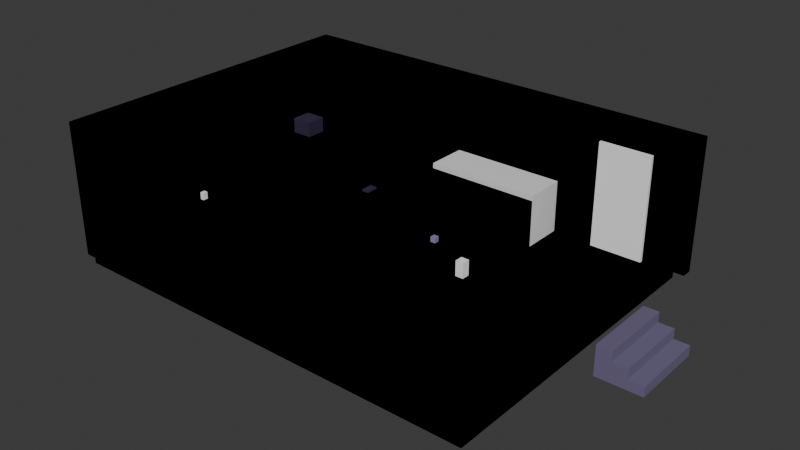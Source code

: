 # Source: salon_crawler.blend  (saved by Blender 5.2.45; exported with 4.5.12 LTS)
import bpy
from mathutils import Matrix  # noqa: F401  (used for matrix-valued properties, if any)

bpy.ops.wm.read_factory_settings(use_empty=True)
scene = bpy.context.scene
scene.name = 'Scene'

# ---- collections
col_level = bpy.data.collections.new('level'); scene.collection.children.link(col_level)
col_colliders = bpy.data.collections.new('colliders'); scene.collection.children.link(col_colliders)
col_nav = bpy.data.collections.new('nav'); scene.collection.children.link(col_nav)
col_anchors = bpy.data.collections.new('anchors'); scene.collection.children.link(col_anchors)
col_props = bpy.data.collections.new('props'); scene.collection.children.link(col_props)

# ---- materials (node trees are filled in below, after node groups)
mat_cream = bpy.data.materials.new('cream')
mat_cream.diffuse_color = (1.0, 0.9047, 0.7682, 1.0)
mat_fridge = bpy.data.materials.new('fridge')
mat_fridge.diffuse_color = (0.8148, 0.855, 0.8879, 1.0)
mat_primary = bpy.data.materials.new('primary')
mat_primary.diffuse_color = (0.1529, 0.04971, 0.7454, 1.0)
mat_ink_soft = bpy.data.materials.new('ink_soft')
mat_ink_soft.diffuse_color = (0.147, 0.1221, 0.227, 1.0)
mat_paper = bpy.data.materials.new('paper')
mat_paper.diffuse_color = (1.0, 1.0, 1.0, 1.0)
mat_ink = bpy.data.materials.new('ink')
mat_ink.diffuse_color = (0.02315, 0.01521, 0.05127, 1.0)
mat_mama_sigh = bpy.data.materials.new('mama_sigh')
mat_mama_sigh.diffuse_color = (0.2542, 0.2159, 0.3916, 1.0)

# ---- material node trees
mat_cream.use_nodes = True; mat_cream.node_tree.nodes.clear()
_N = mat_cream.node_tree.nodes; _L = mat_cream.node_tree.links
n0 = _N.new('ShaderNodeBsdfPrincipled'); n0.name = 'Principled BSDF'; n0.location = (-200, 100)
n0.inputs[0].default_value = (1.0, 0.9047, 0.7682, 1.0)
n0.inputs[2].default_value = 1.0
n0.inputs[10].default_value = 0.005
n1 = _N.new('ShaderNodeOutputMaterial'); n1.name = 'Material Output'; n1.location = (200, 100)
_L.new(n0.outputs[0], n1.inputs[0])
n1.is_active_output = True
mat_fridge.use_nodes = True; mat_fridge.node_tree.nodes.clear()
_N = mat_fridge.node_tree.nodes; _L = mat_fridge.node_tree.links
n0 = _N.new('ShaderNodeBsdfPrincipled'); n0.name = 'Principled BSDF'; n0.location = (-200, 100)
n0.inputs[0].default_value = (0.8148, 0.855, 0.8879, 1.0)
n0.inputs[2].default_value = 1.0
n0.inputs[10].default_value = 0.005
n1 = _N.new('ShaderNodeOutputMaterial'); n1.name = 'Material Output'; n1.location = (200, 100)
_L.new(n0.outputs[0], n1.inputs[0])
n1.is_active_output = True
mat_primary.use_nodes = True; mat_primary.node_tree.nodes.clear()
_N = mat_primary.node_tree.nodes; _L = mat_primary.node_tree.links
n0 = _N.new('ShaderNodeBsdfPrincipled'); n0.name = 'Principled BSDF'; n0.location = (-200, 100)
n0.inputs[0].default_value = (0.1529, 0.04971, 0.7454, 1.0)
n0.inputs[2].default_value = 1.0
n0.inputs[10].default_value = 0.005
n1 = _N.new('ShaderNodeOutputMaterial'); n1.name = 'Material Output'; n1.location = (200, 100)
_L.new(n0.outputs[0], n1.inputs[0])
n1.is_active_output = True
mat_ink_soft.use_nodes = True; mat_ink_soft.node_tree.nodes.clear()
_N = mat_ink_soft.node_tree.nodes; _L = mat_ink_soft.node_tree.links
n0 = _N.new('ShaderNodeBsdfPrincipled'); n0.name = 'Principled BSDF'; n0.location = (-200, 100)
n0.inputs[0].default_value = (0.147, 0.1221, 0.227, 1.0)
n0.inputs[2].default_value = 1.0
n0.inputs[10].default_value = 0.005
n1 = _N.new('ShaderNodeOutputMaterial'); n1.name = 'Material Output'; n1.location = (200, 100)
_L.new(n0.outputs[0], n1.inputs[0])
n1.is_active_output = True
mat_paper.use_nodes = True; mat_paper.node_tree.nodes.clear()
_N = mat_paper.node_tree.nodes; _L = mat_paper.node_tree.links
n0 = _N.new('ShaderNodeBsdfPrincipled'); n0.name = 'Principled BSDF'; n0.location = (-200, 100)
n0.inputs[0].default_value = (1.0, 1.0, 1.0, 1.0)
n0.inputs[2].default_value = 1.0
n0.inputs[10].default_value = 0.005
n1 = _N.new('ShaderNodeOutputMaterial'); n1.name = 'Material Output'; n1.location = (200, 100)
_L.new(n0.outputs[0], n1.inputs[0])
n1.is_active_output = True
mat_ink.use_nodes = True; mat_ink.node_tree.nodes.clear()
_N = mat_ink.node_tree.nodes; _L = mat_ink.node_tree.links
n0 = _N.new('ShaderNodeBsdfPrincipled'); n0.name = 'Principled BSDF'; n0.location = (-200, 100)
n0.inputs[0].default_value = (0.02315, 0.01521, 0.05127, 1.0)
n0.inputs[2].default_value = 1.0
n0.inputs[10].default_value = 0.005
n1 = _N.new('ShaderNodeOutputMaterial'); n1.name = 'Material Output'; n1.location = (200, 100)
_L.new(n0.outputs[0], n1.inputs[0])
n1.is_active_output = True
mat_mama_sigh.use_nodes = True; mat_mama_sigh.node_tree.nodes.clear()
_N = mat_mama_sigh.node_tree.nodes; _L = mat_mama_sigh.node_tree.links
n0 = _N.new('ShaderNodeBsdfPrincipled'); n0.name = 'Principled BSDF'; n0.location = (-200, 100)
n0.inputs[0].default_value = (0.2542, 0.2159, 0.3916, 1.0)
n0.inputs[2].default_value = 1.0
n0.inputs[10].default_value = 0.005
n1 = _N.new('ShaderNodeOutputMaterial'); n1.name = 'Material Output'; n1.location = (200, 100)
_L.new(n0.outputs[0], n1.inputs[0])
n1.is_active_output = True

# ---- world
world_world = bpy.data.worlds.new('World'); scene.world = world_world
world_world.use_nodes = True; world_world.node_tree.nodes.clear()
_N = world_world.node_tree.nodes; _L = world_world.node_tree.links
n0 = _N.new('ShaderNodeOutputWorld'); n0.name = 'World Output'; n0.location = (200, 100)
n1 = _N.new('ShaderNodeBackground'); n1.name = 'Background'; n1.location = (-200, 100)
n1.inputs[0].default_value = (0.05088, 0.05088, 0.05088, 1.0)
_L.new(n1.outputs[0], n0.inputs[0])
n0.is_active_output = True
world_world.color = (0.05088, 0.05088, 0.05088)
world_world.sun_shadow_jitter_overblur = 0.0

# ---- meshes
me_floor = bpy.data.meshes.new('floor')
me_floor.from_pydata([(-4.0, -3.0, -0.05), (-4.0, -3.0, 0.05), (-4.0, 3.0, -0.05), (-4.0, 3.0, 0.05), (4.0, -3.0, -0.05), (4.0, -3.0, 0.05), (4.0, 3.0, -0.05), (4.0, 3.0, 0.05)], [], [(6, 2, 3), (6, 3, 7), (3, 1, 5), (3, 5, 7), (5, 4, 6), (5, 6, 7), (4, 0, 2), (4, 2, 6), (2, 0, 1), (2, 1, 3), (1, 0, 4), (1, 4, 5)])
me_floor.materials.append(mat_cream)
me_floor.update()
me_wall_back = bpy.data.meshes.new('wall_back')
me_wall_back.from_pydata([(-4.2, -0.1, -1.25), (-4.2, -0.1, 1.25), (-4.2, 0.1, -1.25), (-4.2, 0.1, 1.25), (4.2, -0.1, -1.25), (4.2, -0.1, 1.25), (4.2, 0.1, -1.25), (4.2, 0.1, 1.25)], [], [(2, 6, 4), (2, 4, 0), (4, 5, 1), (4, 1, 0), (1, 3, 2), (1, 2, 0), (3, 7, 6), (3, 6, 2), (6, 7, 5), (6, 5, 4), (5, 7, 3), (5, 3, 1)])
me_wall_back.materials.append(mat_fridge)
me_wall_back.update()
me_wall_side = bpy.data.meshes.new('wall_side')
me_wall_side.from_pydata([(-0.1, -3.0, -1.25), (-0.1, -3.0, 1.25), (-0.1, 3.0, -1.25), (-0.1, 3.0, 1.25), (0.1, -3.0, -1.25), (0.1, -3.0, 1.25), (0.1, 3.0, -1.25), (0.1, 3.0, 1.25)], [], [(3, 1, 5), (3, 5, 7), (5, 4, 6), (5, 6, 7), (6, 2, 3), (6, 3, 7), (2, 0, 1), (2, 1, 3), (1, 0, 4), (1, 4, 5), (4, 0, 2), (4, 2, 6)])
me_wall_side.materials.append(mat_fridge)
me_wall_side.update()
me_sofa = bpy.data.meshes.new('sofa')
me_sofa.from_pydata([(-1.1, -0.45, -0.45), (-1.1, -0.45, 0.45), (-1.1, 0.45, -0.45), (-1.1, 0.45, 0.45), (1.1, -0.45, -0.45), (1.1, -0.45, 0.45), (1.1, 0.45, -0.45), (1.1, 0.45, 0.45)], [], [(6, 2, 3), (6, 3, 7), (3, 1, 5), (3, 5, 7), (5, 4, 6), (5, 6, 7), (4, 0, 2), (4, 2, 6), (2, 0, 1), (2, 1, 3), (1, 0, 4), (1, 4, 5)])
me_sofa.materials.append(mat_primary)
me_sofa.update()
me_coffee_table = bpy.data.meshes.new('coffee_table')
me_coffee_table.from_pydata([(-0.6, -0.3, -0.225), (-0.6, -0.3, 0.225), (-0.6, 0.3, -0.225), (-0.6, 0.3, 0.225), (0.6, -0.3, -0.225), (0.6, -0.3, 0.225), (0.6, 0.3, -0.225), (0.6, 0.3, 0.225)], [], [(6, 2, 3), (6, 3, 7), (3, 1, 5), (3, 5, 7), (5, 4, 6), (5, 6, 7), (4, 0, 2), (4, 2, 6), (2, 0, 1), (2, 1, 3), (1, 0, 4), (1, 4, 5)])
me_coffee_table.materials.append(mat_ink_soft)
me_coffee_table.update()
me_outlet_plate = bpy.data.meshes.new('outlet_plate')
me_outlet_plate.from_pydata([(-0.04, -0.05, -0.07), (-0.04, -0.05, 0.07), (-0.04, 0.05, -0.07), (-0.04, 0.05, 0.07), (0.04, -0.05, -0.07), (0.04, -0.05, 0.07), (0.04, 0.05, -0.07), (0.04, 0.05, 0.07)], [], [(4, 5, 1), (4, 1, 0), (1, 3, 2), (1, 2, 0), (2, 6, 4), (2, 4, 0), (6, 7, 5), (6, 5, 4), (5, 7, 3), (5, 3, 1), (3, 7, 6), (3, 6, 2)])
me_outlet_plate.materials.append(mat_paper)
me_outlet_plate.update()
me_stairs_step_1 = bpy.data.meshes.new('stairs_step_1')
me_stairs_step_1.from_pydata([(-0.15, -0.75, -0.3), (-0.15, -0.75, 0.3), (-0.15, 0.75, -0.3), (-0.15, 0.75, 0.3), (0.15, -0.75, -0.3), (0.15, -0.75, 0.3), (0.15, 0.75, -0.3), (0.15, 0.75, 0.3)], [], [(3, 1, 5), (3, 5, 7), (5, 4, 6), (5, 6, 7), (6, 2, 3), (6, 3, 7), (2, 0, 1), (2, 1, 3), (1, 0, 4), (1, 4, 5), (4, 0, 2), (4, 2, 6)])
me_stairs_step_1.materials.append(mat_ink_soft)
me_stairs_step_1.update()
me_stairs_step_2 = bpy.data.meshes.new('stairs_step_2')
me_stairs_step_2.from_pydata([(-0.15, -0.75, -0.2), (-0.15, -0.75, 0.2), (-0.15, 0.75, -0.2), (-0.15, 0.75, 0.2), (0.15, -0.75, -0.2), (0.15, -0.75, 0.2), (0.15, 0.75, -0.2), (0.15, 0.75, 0.2)], [], [(1, 3, 2), (1, 2, 0), (2, 6, 4), (2, 4, 0), (4, 5, 1), (4, 1, 0), (5, 7, 3), (5, 3, 1), (3, 7, 6), (3, 6, 2), (6, 7, 5), (6, 5, 4)])
me_stairs_step_2.materials.append(mat_ink_soft)
me_stairs_step_2.update()
me_stairs_step_3 = bpy.data.meshes.new('stairs_step_3')
me_stairs_step_3.from_pydata([(-0.15, -0.75, -0.1), (-0.15, -0.75, 0.1), (-0.15, 0.75, -0.1), (-0.15, 0.75, 0.1), (0.15, -0.75, -0.1), (0.15, -0.75, 0.1), (0.15, 0.75, -0.1), (0.15, 0.75, 0.1)], [], [(0, 2, 3), (0, 3, 1), (3, 7, 5), (3, 5, 1), (5, 4, 0), (5, 0, 1), (4, 6, 2), (4, 2, 0), (2, 6, 7), (2, 7, 3), (7, 6, 4), (7, 4, 5)])
me_stairs_step_3.materials.append(mat_ink_soft)
me_stairs_step_3.update()
me_side_table = bpy.data.meshes.new('side_table')
me_side_table.from_pydata([(-0.25, -0.25, -0.3), (-0.25, -0.25, 0.3), (-0.25, 0.25, -0.3), (-0.25, 0.25, 0.3), (0.25, -0.25, -0.3), (0.25, -0.25, 0.3), (0.25, 0.25, -0.3), (0.25, 0.25, 0.3)], [], [(5, 4, 6), (5, 6, 7), (6, 2, 3), (6, 3, 7), (3, 1, 5), (3, 5, 7), (1, 0, 4), (1, 4, 5), (4, 0, 2), (4, 2, 6), (2, 0, 1), (2, 1, 3)])
me_side_table.materials.append(mat_ink_soft)
me_side_table.update()
me_phone = bpy.data.meshes.new('phone')
me_phone.from_pydata([(-0.07, -0.12, -0.02), (-0.07, -0.12, 0.02), (-0.07, 0.12, -0.02), (-0.07, 0.12, 0.02), (0.07, -0.12, -0.02), (0.07, -0.12, 0.02), (0.07, 0.12, -0.02), (0.07, 0.12, 0.02)], [], [(1, 3, 2), (1, 2, 0), (2, 6, 4), (2, 4, 0), (4, 5, 1), (4, 1, 0), (5, 7, 3), (5, 3, 1), (3, 7, 6), (3, 6, 2), (6, 7, 5), (6, 5, 4)])
me_phone.materials.append(mat_ink)
me_phone.update()
me_counter = bpy.data.meshes.new('counter')
me_counter.from_pydata([(-0.4, -0.8, -0.45), (-0.4, -0.8, 0.45), (-0.4, 0.8, -0.45), (-0.4, 0.8, 0.45), (0.4, -0.8, -0.45), (0.4, -0.8, 0.45), (0.4, 0.8, -0.45), (0.4, 0.8, 0.45)], [], [(3, 1, 5), (3, 5, 7), (5, 4, 6), (5, 6, 7), (6, 2, 3), (6, 3, 7), (2, 0, 1), (2, 1, 3), (1, 0, 4), (1, 4, 5), (4, 0, 2), (4, 2, 6)])
me_counter.materials.append(mat_ink_soft)
me_counter.update()
me_coffee_machine = bpy.data.meshes.new('coffee_machine')
me_coffee_machine.from_pydata([(-0.2, -0.2, -0.15), (-0.2, -0.2, 0.15), (-0.2, 0.2, -0.15), (-0.2, 0.2, 0.15), (0.2, -0.2, -0.15), (0.2, -0.2, 0.15), (0.2, 0.2, -0.15), (0.2, 0.2, 0.15)], [], [(6, 2, 3), (6, 3, 7), (3, 1, 5), (3, 5, 7), (5, 4, 6), (5, 6, 7), (4, 0, 2), (4, 2, 6), (2, 0, 1), (2, 1, 3), (1, 0, 4), (1, 4, 5)])
me_coffee_machine.materials.append(mat_ink)
me_coffee_machine.update()
me_door_frame = bpy.data.meshes.new('door_frame')
me_door_frame.from_pydata([(-0.5, -0.04, -1.0), (-0.5, -0.04, 1.0), (-0.5, 0.04, -1.0), (-0.5, 0.04, 1.0), (0.5, -0.04, -1.0), (0.5, -0.04, 1.0), (0.5, 0.04, -1.0), (0.5, 0.04, 1.0)], [], [(5, 4, 6), (5, 6, 7), (6, 2, 3), (6, 3, 7), (3, 1, 5), (3, 5, 7), (1, 0, 4), (1, 4, 5), (4, 0, 2), (4, 2, 6), (2, 0, 1), (2, 1, 3)])
me_door_frame.materials.append(mat_paper)
me_door_frame.update()
me_col_wall_back = bpy.data.meshes.new('COL_wall_back')
me_col_wall_back.from_pydata([(-4.2, -0.1, -1.25), (-4.2, -0.1, 1.25), (-4.2, 0.1, -1.25), (-4.2, 0.1, 1.25), (4.2, -0.1, -1.25), (4.2, -0.1, 1.25), (4.2, 0.1, -1.25), (4.2, 0.1, 1.25)], [], [(2, 6, 4), (2, 4, 0), (4, 5, 1), (4, 1, 0), (1, 3, 2), (1, 2, 0), (3, 7, 6), (3, 6, 2), (6, 7, 5), (6, 5, 4), (5, 7, 3), (5, 3, 1)])
me_col_wall_back.update()
me_col_wall_side = bpy.data.meshes.new('COL_wall_side')
me_col_wall_side.from_pydata([(-0.1, -3.0, -1.25), (-0.1, -3.0, 1.25), (-0.1, 3.0, -1.25), (-0.1, 3.0, 1.25), (0.1, -3.0, -1.25), (0.1, -3.0, 1.25), (0.1, 3.0, -1.25), (0.1, 3.0, 1.25)], [], [(3, 1, 5), (3, 5, 7), (5, 4, 6), (5, 6, 7), (6, 2, 3), (6, 3, 7), (2, 0, 1), (2, 1, 3), (1, 0, 4), (1, 4, 5), (4, 0, 2), (4, 2, 6)])
me_col_wall_side.update()
me_col_sofa = bpy.data.meshes.new('COL_sofa')
me_col_sofa.from_pydata([(-1.1, -0.45, -0.45), (-1.1, -0.45, 0.45), (-1.1, 0.45, -0.45), (-1.1, 0.45, 0.45), (1.1, -0.45, -0.45), (1.1, -0.45, 0.45), (1.1, 0.45, -0.45), (1.1, 0.45, 0.45)], [], [(6, 2, 3), (6, 3, 7), (3, 1, 5), (3, 5, 7), (5, 4, 6), (5, 6, 7), (4, 0, 2), (4, 2, 6), (2, 0, 1), (2, 1, 3), (1, 0, 4), (1, 4, 5)])
me_col_sofa.update()
me_col_coffee_table = bpy.data.meshes.new('COL_coffee_table')
me_col_coffee_table.from_pydata([(-0.6, -0.3, -0.225), (-0.6, -0.3, 0.225), (-0.6, 0.3, -0.225), (-0.6, 0.3, 0.225), (0.6, -0.3, -0.225), (0.6, -0.3, 0.225), (0.6, 0.3, -0.225), (0.6, 0.3, 0.225)], [], [(6, 2, 3), (6, 3, 7), (3, 1, 5), (3, 5, 7), (5, 4, 6), (5, 6, 7), (4, 0, 2), (4, 2, 6), (2, 0, 1), (2, 1, 3), (1, 0, 4), (1, 4, 5)])
me_col_coffee_table.update()
me_col_stairs = bpy.data.meshes.new('COL_stairs')
me_col_stairs.from_pydata([(-0.3, -0.75, -0.15), (-0.3, -0.75, 0.15), (-0.3, 0.75, -0.15), (-0.3, 0.75, 0.15), (0.3, -0.75, -0.15), (0.3, -0.75, 0.15), (0.3, 0.75, -0.15), (0.3, 0.75, 0.15)], [], [(1, 3, 2), (1, 2, 0), (2, 6, 4), (2, 4, 0), (4, 5, 1), (4, 1, 0), (5, 7, 3), (5, 3, 1), (3, 7, 6), (3, 6, 2), (6, 7, 5), (6, 5, 4)])
me_col_stairs.update()
me_col_side_table = bpy.data.meshes.new('COL_side_table')
me_col_side_table.from_pydata([(-0.25, -0.25, -0.3), (-0.25, -0.25, 0.3), (-0.25, 0.25, -0.3), (-0.25, 0.25, 0.3), (0.25, -0.25, -0.3), (0.25, -0.25, 0.3), (0.25, 0.25, -0.3), (0.25, 0.25, 0.3)], [], [(5, 4, 6), (5, 6, 7), (6, 2, 3), (6, 3, 7), (3, 1, 5), (3, 5, 7), (1, 0, 4), (1, 4, 5), (4, 0, 2), (4, 2, 6), (2, 0, 1), (2, 1, 3)])
me_col_side_table.update()
me_col_counter = bpy.data.meshes.new('COL_counter')
me_col_counter.from_pydata([(-0.4, -0.8, -0.45), (-0.4, -0.8, 0.45), (-0.4, 0.8, -0.45), (-0.4, 0.8, 0.45), (0.4, -0.8, -0.45), (0.4, -0.8, 0.45), (0.4, 0.8, -0.45), (0.4, 0.8, 0.45)], [], [(3, 1, 5), (3, 5, 7), (5, 4, 6), (5, 6, 7), (6, 2, 3), (6, 3, 7), (2, 0, 1), (2, 1, 3), (1, 0, 4), (1, 4, 5), (4, 0, 2), (4, 2, 6)])
me_col_counter.update()
me_nav_floor = bpy.data.meshes.new('NAV_floor')
me_nav_floor.from_pydata([(-4.0, -3.0, -0.05), (-4.0, -3.0, 0.05), (-4.0, 3.0, -0.05), (-4.0, 3.0, 0.05), (4.0, -3.0, -0.05), (4.0, -3.0, 0.05), (4.0, 3.0, -0.05), (4.0, 3.0, 0.05)], [], [(6, 2, 3), (6, 3, 7), (3, 1, 5), (3, 5, 7), (5, 4, 6), (5, 6, 7), (4, 0, 2), (4, 2, 6), (2, 0, 1), (2, 1, 3), (1, 0, 4), (1, 4, 5)])
me_nav_floor.update()
me_nav_block_sofa = bpy.data.meshes.new('NAV_block_sofa')
me_nav_block_sofa.from_pydata([(-1.1, -0.45, -0.45), (-1.1, -0.45, 0.45), (-1.1, 0.45, -0.45), (-1.1, 0.45, 0.45), (1.1, -0.45, -0.45), (1.1, -0.45, 0.45), (1.1, 0.45, -0.45), (1.1, 0.45, 0.45)], [], [(6, 2, 3), (6, 3, 7), (3, 1, 5), (3, 5, 7), (5, 4, 6), (5, 6, 7), (4, 0, 2), (4, 2, 6), (2, 0, 1), (2, 1, 3), (1, 0, 4), (1, 4, 5)])
me_nav_block_sofa.update()
me_nav_block_coffee_table = bpy.data.meshes.new('NAV_block_coffee_table')
me_nav_block_coffee_table.from_pydata([(-0.6, -0.3, -0.225), (-0.6, -0.3, 0.225), (-0.6, 0.3, -0.225), (-0.6, 0.3, 0.225), (0.6, -0.3, -0.225), (0.6, -0.3, 0.225), (0.6, 0.3, -0.225), (0.6, 0.3, 0.225)], [], [(6, 2, 3), (6, 3, 7), (3, 1, 5), (3, 5, 7), (5, 4, 6), (5, 6, 7), (4, 0, 2), (4, 2, 6), (2, 0, 1), (2, 1, 3), (1, 0, 4), (1, 4, 5)])
me_nav_block_coffee_table.update()
me_nav_block_stairs = bpy.data.meshes.new('NAV_block_stairs')
me_nav_block_stairs.from_pydata([(-0.3, -0.75, -0.15), (-0.3, -0.75, 0.15), (-0.3, 0.75, -0.15), (-0.3, 0.75, 0.15), (0.3, -0.75, -0.15), (0.3, -0.75, 0.15), (0.3, 0.75, -0.15), (0.3, 0.75, 0.15)], [], [(1, 3, 2), (1, 2, 0), (2, 6, 4), (2, 4, 0), (4, 5, 1), (4, 1, 0), (5, 7, 3), (5, 3, 1), (3, 7, 6), (3, 6, 2), (6, 7, 5), (6, 5, 4)])
me_nav_block_stairs.update()
me_nav_block_side_table = bpy.data.meshes.new('NAV_block_side_table')
me_nav_block_side_table.from_pydata([(-0.25, -0.25, -0.3), (-0.25, -0.25, 0.3), (-0.25, 0.25, -0.3), (-0.25, 0.25, 0.3), (0.25, -0.25, -0.3), (0.25, -0.25, 0.3), (0.25, 0.25, -0.3), (0.25, 0.25, 0.3)], [], [(5, 4, 6), (5, 6, 7), (6, 2, 3), (6, 3, 7), (3, 1, 5), (3, 5, 7), (1, 0, 4), (1, 4, 5), (4, 0, 2), (4, 2, 6), (2, 0, 1), (2, 1, 3)])
me_nav_block_side_table.update()
me_nav_block_counter = bpy.data.meshes.new('NAV_block_counter')
me_nav_block_counter.from_pydata([(-0.4, -0.8, -0.45), (-0.4, -0.8, 0.45), (-0.4, 0.8, -0.45), (-0.4, 0.8, 0.45), (0.4, -0.8, -0.45), (0.4, -0.8, 0.45), (0.4, 0.8, -0.45), (0.4, 0.8, 0.45)], [], [(3, 1, 5), (3, 5, 7), (5, 4, 6), (5, 6, 7), (6, 2, 3), (6, 3, 7), (2, 0, 1), (2, 1, 3), (1, 0, 4), (1, 4, 5), (4, 0, 2), (4, 2, 6)])
me_nav_block_counter.update()
me_zone_hidden_behind_sofa = bpy.data.meshes.new('ZONE_hidden_behind_sofa')
me_zone_hidden_behind_sofa.from_pydata([(-1.1, -0.4, -0.5), (-1.1, -0.4, 0.5), (-1.1, 0.4, -0.5), (-1.1, 0.4, 0.5), (1.1, -0.4, -0.5), (1.1, -0.4, 0.5), (1.1, 0.4, -0.5), (1.1, 0.4, 0.5)], [], [(2, 6, 4), (2, 4, 0), (4, 5, 1), (4, 1, 0), (1, 3, 2), (1, 2, 0), (3, 7, 6), (3, 6, 2), (6, 7, 5), (6, 5, 4), (5, 7, 3), (5, 3, 1)])
me_zone_hidden_behind_sofa.update()
me_prop_mug_01 = bpy.data.meshes.new('PROP_mug_01')
me_prop_mug_01.from_pydata([(-0.05, -0.05, -0.05), (-0.05, -0.05, 0.05), (-0.05, 0.05, -0.05), (-0.05, 0.05, 0.05), (0.05, -0.05, -0.05), (0.05, -0.05, 0.05), (0.05, 0.05, -0.05), (0.05, 0.05, 0.05)], [], [(6, 2, 3), (6, 3, 7), (3, 1, 5), (3, 5, 7), (5, 4, 6), (5, 6, 7), (4, 0, 2), (4, 2, 6), (2, 0, 1), (2, 1, 3), (1, 0, 4), (1, 4, 5)])
me_prop_mug_01.materials.append(mat_mama_sigh)
me_prop_mug_01.update()
me_prop_vase_01 = bpy.data.meshes.new('PROP_vase_01')
me_prop_vase_01.from_pydata([(-0.08, -0.08, -0.15), (-0.08, -0.08, 0.15), (-0.08, 0.08, -0.15), (-0.08, 0.08, 0.15), (0.08, -0.08, -0.15), (0.08, -0.08, 0.15), (0.08, 0.08, -0.15), (0.08, 0.08, 0.15)], [], [(0, 1, 3, 2), (2, 3, 7, 6), (6, 7, 5, 4), (4, 5, 1, 0), (2, 6, 4, 0), (7, 3, 1, 5)])
_uv = me_prop_vase_01.uv_layers.new(name='UVMap')
_uv.uv.foreach_set('vector', [0.375, 0.0, 0.625, 0.0, 0.625, 0.25, 0.375, 0.25, 0.375, 0.25, 0.625, 0.25, 0.625, 0.5, 0.375, 0.5, 0.375, 0.5, 0.625, 0.5, 0.625, 0.75, 0.375, 0.75, 0.375, 0.75, 0.625, 0.75, 0.625, 1.0, 0.375, 1.0, 0.125, 0.5, 0.375, 0.5, 0.375, 0.75, 0.125, 0.75, 0.625, 0.5, 0.875, 0.5, 0.875, 0.75, 0.625, 0.75])
me_prop_vase_01.materials.append(mat_paper)
me_prop_vase_01.update()

# ---- objects
ob_floor = bpy.data.objects.new('floor', me_floor)
ob_wall_back = bpy.data.objects.new('wall_back', me_wall_back)
ob_wall_side = bpy.data.objects.new('wall_side', me_wall_side)
ob_sofa = bpy.data.objects.new('sofa', me_sofa)
ob_coffee_table = bpy.data.objects.new('coffee_table', me_coffee_table)
ob_outlet_plate = bpy.data.objects.new('outlet_plate', me_outlet_plate)
ob_stairs_step_1 = bpy.data.objects.new('stairs_step_1', me_stairs_step_1)
ob_stairs_step_2 = bpy.data.objects.new('stairs_step_2', me_stairs_step_2)
ob_stairs_step_3 = bpy.data.objects.new('stairs_step_3', me_stairs_step_3)
ob_side_table = bpy.data.objects.new('side_table', me_side_table)
ob_phone = bpy.data.objects.new('phone', me_phone)
ob_counter = bpy.data.objects.new('counter', me_counter)
ob_coffee_machine = bpy.data.objects.new('coffee_machine', me_coffee_machine)
ob_door_frame = bpy.data.objects.new('door_frame', me_door_frame)
ob_col_wall_back = bpy.data.objects.new('COL_wall_back', me_col_wall_back)
ob_col_wall_side = bpy.data.objects.new('COL_wall_side', me_col_wall_side)
ob_col_sofa = bpy.data.objects.new('COL_sofa', me_col_sofa)
ob_col_coffee_table = bpy.data.objects.new('COL_coffee_table', me_col_coffee_table)
ob_col_stairs = bpy.data.objects.new('COL_stairs', me_col_stairs)
ob_col_side_table = bpy.data.objects.new('COL_side_table', me_col_side_table)
ob_col_counter = bpy.data.objects.new('COL_counter', me_col_counter)
ob_nav_floor = bpy.data.objects.new('NAV_floor', me_nav_floor)
ob_nav_block_sofa = bpy.data.objects.new('NAV_block_sofa', me_nav_block_sofa)
ob_nav_block_coffee_table = bpy.data.objects.new('NAV_block_coffee_table', me_nav_block_coffee_table)
ob_nav_block_stairs = bpy.data.objects.new('NAV_block_stairs', me_nav_block_stairs)
ob_nav_block_side_table = bpy.data.objects.new('NAV_block_side_table', me_nav_block_side_table)
ob_nav_block_counter = bpy.data.objects.new('NAV_block_counter', me_nav_block_counter)
ob_anchor_coffee_table = bpy.data.objects.new('ANCHOR_coffee_table', None)
ob_anchor_outlet_01 = bpy.data.objects.new('ANCHOR_outlet_01', None)
ob_anchor_stairs_top = bpy.data.objects.new('ANCHOR_stairs_top', None)
ob_anchor_phone = bpy.data.objects.new('ANCHOR_phone', None)
ob_anchor_coffee_machine = bpy.data.objects.new('ANCHOR_coffee_machine', None)
ob_anchor_door = bpy.data.objects.new('ANCHOR_door', None)
ob_anchor_papa_spawn = bpy.data.objects.new('ANCHOR_papa_spawn', None)
ob_anchor_baby_spawn = bpy.data.objects.new('ANCHOR_baby_spawn', None)
ob_zone_hidden_behind_sofa = bpy.data.objects.new('ZONE_hidden_behind_sofa', me_zone_hidden_behind_sofa)
ob_prop_mug_01 = bpy.data.objects.new('PROP_mug_01', me_prop_mug_01)
ob_prop_vase_01 = bpy.data.objects.new('PROP_vase_01', me_prop_vase_01)

# ---- transforms, parenting, visibility, modifiers, constraints
ob_floor.location = (0.0, 0.0, -0.05)
ob_wall_back.location = (0.0, 3.1, 1.25)
ob_wall_side.location = (-4.1, 0.0, 1.25)
ob_sofa.location = (0.5, 1.75, 0.45)
ob_coffee_table.location = (0.5, 0.6, 0.225)
ob_outlet_plate.location = (-3.96, -0.5, 0.3)
ob_stairs_step_1.location = (4.15, 1.25, -0.5)
ob_stairs_step_2.location = (4.45, 1.25, -0.6)
ob_stairs_step_3.location = (4.75, 1.25, -0.7)
ob_side_table.location = (-1.3, 1.2, 0.3)
ob_phone.location = (-1.3, 1.2, 0.62)
ob_counter.location = (-3.6, 1.8, 0.45)
ob_coffee_machine.location = (-3.6, 2.0, 1.05)
ob_door_frame.location = (2.9, 2.98, 1.0)
ob_col_wall_back.location = (0.0, 3.1, 1.25)
ob_col_wall_back.display_type = 'WIRE'
ob_col_wall_side.location = (-4.1, 0.0, 1.25)
ob_col_wall_side.display_type = 'WIRE'
ob_col_sofa.location = (0.5, 1.75, 0.45)
ob_col_sofa.display_type = 'WIRE'
ob_col_coffee_table.location = (0.5, 0.6, 0.225)
ob_col_coffee_table.display_type = 'WIRE'
ob_col_stairs.location = (3.7, 1.25, 0.15)
ob_col_stairs.display_type = 'WIRE'
ob_col_side_table.location = (-1.3, 1.2, 0.3)
ob_col_side_table.display_type = 'WIRE'
ob_col_counter.location = (-3.6, 1.8, 0.45)
ob_col_counter.display_type = 'WIRE'
ob_nav_floor.location = (0.0, 0.0, -0.05)
ob_nav_floor.display_type = 'WIRE'
ob_nav_block_sofa.location = (0.5, 1.75, 0.45)
ob_nav_block_sofa.display_type = 'WIRE'
ob_nav_block_coffee_table.location = (0.5, 0.6, 0.225)
ob_nav_block_coffee_table.display_type = 'WIRE'
ob_nav_block_stairs.location = (3.7, 1.25, 0.15)
ob_nav_block_stairs.display_type = 'WIRE'
ob_nav_block_side_table.location = (-1.3, 1.2, 0.3)
ob_nav_block_side_table.display_type = 'WIRE'
ob_nav_block_counter.location = (-3.6, 1.8, 0.45)
ob_nav_block_counter.display_type = 'WIRE'
ob_anchor_coffee_table.location = (0.5, 0.6, 0.45)
ob_anchor_coffee_table.empty_display_size = 0.25
ob_anchor_outlet_01.location = (-3.95, -0.5, 0.3)
ob_anchor_outlet_01.empty_display_size = 0.25
ob_anchor_stairs_top.location = (3.9, 1.25, 0.0)
ob_anchor_stairs_top.empty_display_size = 0.25
ob_anchor_phone.location = (-1.3, 1.2, 0.65)
ob_anchor_phone.empty_display_size = 0.25
ob_anchor_coffee_machine.location = (-3.6, 2.0, 1.05)
ob_anchor_coffee_machine.empty_display_size = 0.25
ob_anchor_door.location = (2.9, 2.8, 0.0)
ob_anchor_door.empty_display_size = 0.25
ob_anchor_papa_spawn.location = (2.5, -1.5, 0.0)
ob_anchor_papa_spawn.empty_display_size = 0.25
ob_anchor_baby_spawn.location = (-0.5, -1.2, 0.0)
ob_anchor_baby_spawn.empty_display_size = 0.25
ob_zone_hidden_behind_sofa.location = (0.5, 2.6, 0.5)
ob_zone_hidden_behind_sofa.display_type = 'WIRE'
ob_prop_mug_01.location = (0.7, 0.6, 0.5)
ob_prop_vase_01.location = (1.3, 0.6, 0.15)

# ---- collection membership
col_level.objects.link(ob_floor)
col_level.objects.link(ob_wall_back)
col_level.objects.link(ob_wall_side)
col_level.objects.link(ob_sofa)
col_level.objects.link(ob_coffee_table)
col_level.objects.link(ob_outlet_plate)
col_level.objects.link(ob_stairs_step_1)
col_level.objects.link(ob_stairs_step_2)
col_level.objects.link(ob_stairs_step_3)
col_level.objects.link(ob_side_table)
col_level.objects.link(ob_phone)
col_level.objects.link(ob_counter)
col_level.objects.link(ob_coffee_machine)
col_level.objects.link(ob_door_frame)
col_colliders.objects.link(ob_col_wall_back)
col_colliders.objects.link(ob_col_wall_side)
col_colliders.objects.link(ob_col_sofa)
col_colliders.objects.link(ob_col_coffee_table)
col_colliders.objects.link(ob_col_stairs)
col_colliders.objects.link(ob_col_side_table)
col_colliders.objects.link(ob_col_counter)
col_nav.objects.link(ob_nav_floor)
col_nav.objects.link(ob_nav_block_sofa)
col_nav.objects.link(ob_nav_block_coffee_table)
col_nav.objects.link(ob_nav_block_stairs)
col_nav.objects.link(ob_nav_block_side_table)
col_nav.objects.link(ob_nav_block_counter)
col_anchors.objects.link(ob_anchor_coffee_table)
col_anchors.objects.link(ob_anchor_outlet_01)
col_anchors.objects.link(ob_anchor_stairs_top)
col_anchors.objects.link(ob_anchor_phone)
col_anchors.objects.link(ob_anchor_coffee_machine)
col_anchors.objects.link(ob_anchor_door)
col_anchors.objects.link(ob_anchor_papa_spawn)
col_anchors.objects.link(ob_anchor_baby_spawn)
col_anchors.objects.link(ob_zone_hidden_behind_sofa)
col_props.objects.link(ob_prop_mug_01)
col_props.objects.link(ob_prop_vase_01)

# ---- scene / render settings (as saved in the file)
scene.frame_start = 1; scene.frame_end = 250; scene.frame_set(1)
scene.render.engine = 'BLENDER_EEVEE_NEXT'
scene.render.bake_bias = 0.0
scene.render.bake_samples = 0
scene.render.compositor_device = 'GPU'
scene.eevee.use_volume_custom_range = False
scene.eevee.fast_gi_thickness_near = 0.1
scene.eevee.fast_gi_thickness_far = 0.0
scene.eevee.ray_tracing_options.screen_trace_thickness = 0.1
bpy.context.view_layer.update()

# ---- added for rendering (the .blend has no active camera and no usable light): camera, sun
cam_auto = bpy.data.cameras.new('AutoCamera')
cam_auto.lens = 50.0
cam_auto.sensor_width = 36.0
cam_auto.clip_end = 1000.0
ob_auto_camera = bpy.data.objects.new('AutoCamera', cam_auto)
scene.collection.objects.link(ob_auto_camera)
ob_auto_camera.location = (10.9857, -12.6628, 9.35853)
ob_auto_camera.rotation_euler = (1.09748, -7.21219e-08, 0.694738)
scene.camera = ob_auto_camera
light_auto_sun = bpy.data.lights.new('AutoSun', 'SUN')
light_auto_sun.energy = 3.0
light_auto_sun.angle = 0.0523599
ob_auto_sun = bpy.data.objects.new('AutoSun', light_auto_sun)
scene.collection.objects.link(ob_auto_sun)
ob_auto_sun.rotation_euler = (0.872665, 0.174533, 0.523599)
bpy.context.view_layer.update()
